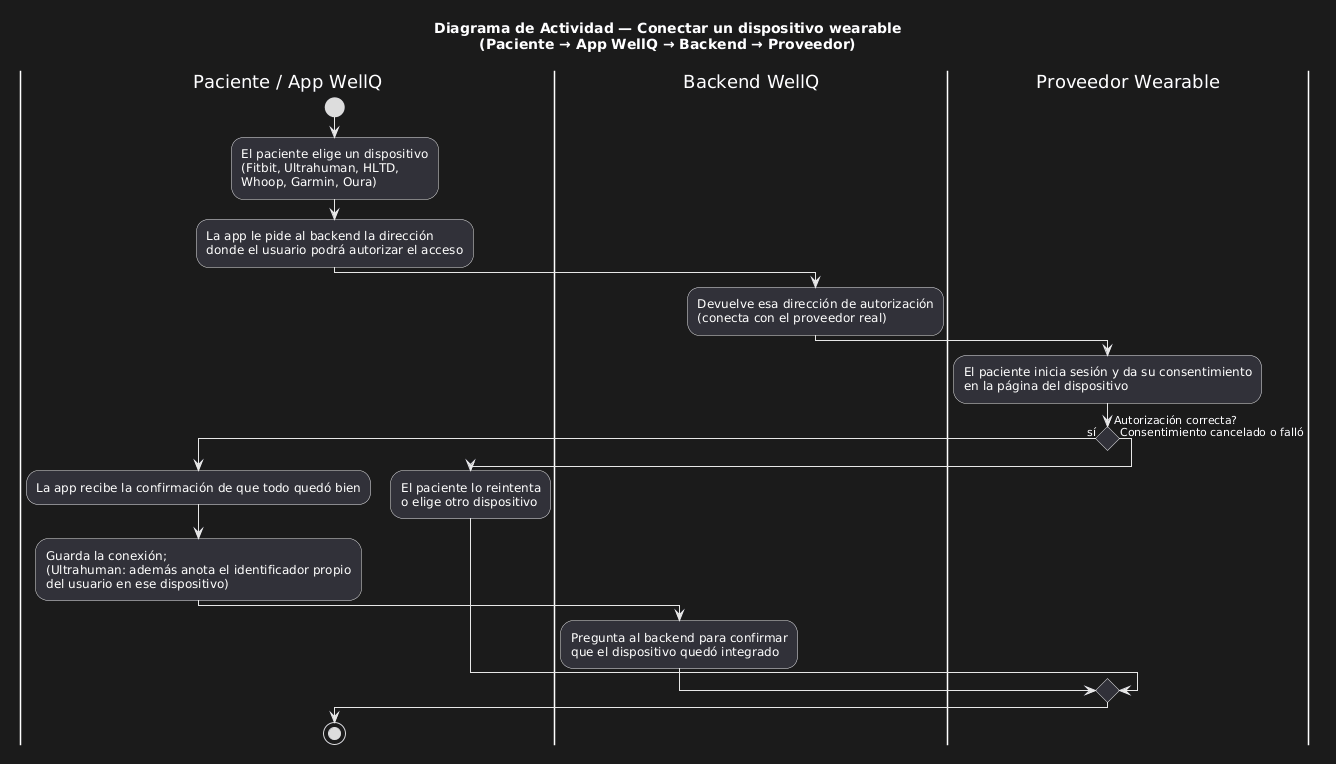

The diagram above was rendered by PlantUML. Its source (embedded in the PNG):
@startuml
skinparam conditionStyle diamond
title Diagrama de Actividad — Conectar un dispositivo wearable\n(Paciente → App WellQ → Backend → Proveedor)

|Paciente / App WellQ|
start

:El paciente elige un dispositivo\n(Fitbit, Ultrahuman, HLTD,\nWhoop, Garmin, Oura);

:La app le pide al backend la dirección\ndonde el usuario podrá autorizar el acceso;

|Backend WellQ|
:Devuelve esa dirección de autorización\n(conecta con el proveedor real);

|Proveedor Wearable|
:El paciente inicia sesión y da su consentimiento\nen la página del dispositivo;

if (Autorización correcta?) then (sí)
  |Paciente / App WellQ|
  :La app recibe la confirmación de que todo quedó bien;
  :Guarda la conexión;\n(Ultrahuman: además anota el identificador propio\ndel usuario en ese dispositivo);
  
  |Backend WellQ|
  :Pregunta al backend para confirmar\nque el dispositivo quedó integrado;
else (Consentimiento cancelado o falló)
  |Paciente / App WellQ|
  :El paciente lo reintenta\no elige otro dispositivo;
endif

stop
@enduml